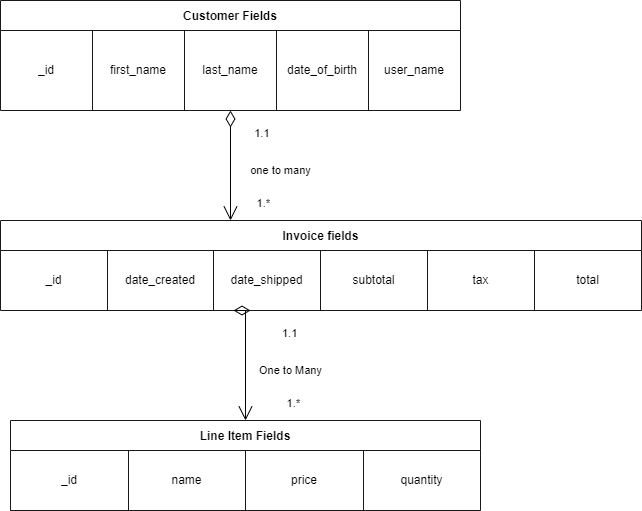

The diagram above was exported from draw.io. Its source (the exported page's mxGraphModel, read from the mxfile embedded in the PNG):
<mxGraphModel dx="1008" dy="1648" grid="1" gridSize="10" guides="1" tooltips="1" connect="1" arrows="1" fold="1" page="1" pageScale="1" pageWidth="850" pageHeight="1100" background="#FFFFFF" math="0" shadow="0">
  <root>
    <mxCell id="0" />
    <mxCell id="1" parent="0" />
    <mxCell id="0D5XHAZWe66otAZmlr-h-7" value="Customer Fields" style="shape=table;startSize=30;container=1;collapsible=0;childLayout=tableLayout;fontStyle=1;align=center;strokeColor=default;strokeWidth=1;fillColor=none;opacity=90;" vertex="1" parent="1">
      <mxGeometry x="30" y="-1070" width="460" height="110" as="geometry" />
    </mxCell>
    <mxCell id="0D5XHAZWe66otAZmlr-h-8" value="" style="shape=tableRow;horizontal=0;startSize=0;swimlaneHead=0;swimlaneBody=0;top=0;left=0;bottom=0;right=0;collapsible=0;dropTarget=0;fillColor=none;points=[[0,0.5],[1,0.5]];portConstraint=eastwest;strokeColor=default;strokeWidth=1;opacity=90;" vertex="1" parent="0D5XHAZWe66otAZmlr-h-7">
      <mxGeometry y="30" width="460" height="80" as="geometry" />
    </mxCell>
    <mxCell id="0D5XHAZWe66otAZmlr-h-9" value="_id" style="shape=partialRectangle;html=1;whiteSpace=wrap;connectable=0;fillColor=none;top=0;left=0;bottom=0;right=0;overflow=hidden;strokeColor=default;strokeWidth=1;opacity=90;" vertex="1" parent="0D5XHAZWe66otAZmlr-h-8">
      <mxGeometry width="92" height="80" as="geometry">
        <mxRectangle width="92" height="80" as="alternateBounds" />
      </mxGeometry>
    </mxCell>
    <mxCell id="0D5XHAZWe66otAZmlr-h-10" value="first_name" style="shape=partialRectangle;html=1;whiteSpace=wrap;connectable=0;fillColor=none;top=0;left=0;bottom=0;right=0;overflow=hidden;strokeColor=default;strokeWidth=1;opacity=90;" vertex="1" parent="0D5XHAZWe66otAZmlr-h-8">
      <mxGeometry x="92" width="92" height="80" as="geometry">
        <mxRectangle width="92" height="80" as="alternateBounds" />
      </mxGeometry>
    </mxCell>
    <mxCell id="0D5XHAZWe66otAZmlr-h-11" value="last_name" style="shape=partialRectangle;html=1;whiteSpace=wrap;connectable=0;fillColor=none;top=0;left=0;bottom=0;right=0;overflow=hidden;strokeColor=default;strokeWidth=1;opacity=90;" vertex="1" parent="0D5XHAZWe66otAZmlr-h-8">
      <mxGeometry x="184" width="92" height="80" as="geometry">
        <mxRectangle width="92" height="80" as="alternateBounds" />
      </mxGeometry>
    </mxCell>
    <mxCell id="0D5XHAZWe66otAZmlr-h-49" value="date_of_birth" style="shape=partialRectangle;html=1;whiteSpace=wrap;connectable=0;fillColor=none;top=0;left=0;bottom=0;right=0;overflow=hidden;strokeColor=default;strokeWidth=1;opacity=90;" vertex="1" parent="0D5XHAZWe66otAZmlr-h-8">
      <mxGeometry x="276" width="92" height="80" as="geometry">
        <mxRectangle width="92" height="80" as="alternateBounds" />
      </mxGeometry>
    </mxCell>
    <mxCell id="0D5XHAZWe66otAZmlr-h-50" value="user_name" style="shape=partialRectangle;html=1;whiteSpace=wrap;connectable=0;fillColor=none;top=0;left=0;bottom=0;right=0;overflow=hidden;strokeColor=default;strokeWidth=1;opacity=90;" vertex="1" parent="0D5XHAZWe66otAZmlr-h-8">
      <mxGeometry x="368" width="92" height="80" as="geometry">
        <mxRectangle width="92" height="80" as="alternateBounds" />
      </mxGeometry>
    </mxCell>
    <mxCell id="0D5XHAZWe66otAZmlr-h-20" value="Invoice fields" style="shape=table;startSize=30;container=1;collapsible=0;childLayout=tableLayout;fontStyle=1;align=center;strokeColor=default;strokeWidth=1;fillColor=none;opacity=90;" vertex="1" parent="1">
      <mxGeometry x="30" y="-850" width="641" height="90" as="geometry" />
    </mxCell>
    <mxCell id="0D5XHAZWe66otAZmlr-h-21" value="" style="shape=tableRow;horizontal=0;startSize=0;swimlaneHead=0;swimlaneBody=0;top=0;left=0;bottom=0;right=0;collapsible=0;dropTarget=0;fillColor=none;points=[[0,0.5],[1,0.5]];portConstraint=eastwest;strokeColor=default;strokeWidth=1;opacity=90;" vertex="1" parent="0D5XHAZWe66otAZmlr-h-20">
      <mxGeometry y="30" width="641" height="60" as="geometry" />
    </mxCell>
    <mxCell id="0D5XHAZWe66otAZmlr-h-22" value="_id" style="shape=partialRectangle;html=1;whiteSpace=wrap;connectable=0;fillColor=none;top=0;left=0;bottom=0;right=0;overflow=hidden;strokeColor=default;strokeWidth=1;opacity=90;" vertex="1" parent="0D5XHAZWe66otAZmlr-h-21">
      <mxGeometry width="107" height="60" as="geometry">
        <mxRectangle width="107" height="60" as="alternateBounds" />
      </mxGeometry>
    </mxCell>
    <mxCell id="0D5XHAZWe66otAZmlr-h-23" value="date_created" style="shape=partialRectangle;html=1;whiteSpace=wrap;connectable=0;fillColor=none;top=0;left=0;bottom=0;right=0;overflow=hidden;strokeColor=default;strokeWidth=1;opacity=90;" vertex="1" parent="0D5XHAZWe66otAZmlr-h-21">
      <mxGeometry x="107" width="106" height="60" as="geometry">
        <mxRectangle width="106" height="60" as="alternateBounds" />
      </mxGeometry>
    </mxCell>
    <mxCell id="0D5XHAZWe66otAZmlr-h-24" value="date_shipped" style="shape=partialRectangle;html=1;whiteSpace=wrap;connectable=0;fillColor=none;top=0;left=0;bottom=0;right=0;overflow=hidden;strokeColor=default;strokeWidth=1;opacity=90;" vertex="1" parent="0D5XHAZWe66otAZmlr-h-21">
      <mxGeometry x="213" width="107" height="60" as="geometry">
        <mxRectangle width="107" height="60" as="alternateBounds" />
      </mxGeometry>
    </mxCell>
    <mxCell id="0D5XHAZWe66otAZmlr-h-46" value="subtotal" style="shape=partialRectangle;html=1;whiteSpace=wrap;connectable=0;fillColor=none;top=0;left=0;bottom=0;right=0;overflow=hidden;strokeColor=default;strokeWidth=1;opacity=90;" vertex="1" parent="0D5XHAZWe66otAZmlr-h-21">
      <mxGeometry x="320" width="107" height="60" as="geometry">
        <mxRectangle width="107" height="60" as="alternateBounds" />
      </mxGeometry>
    </mxCell>
    <mxCell id="0D5XHAZWe66otAZmlr-h-47" value="tax" style="shape=partialRectangle;html=1;whiteSpace=wrap;connectable=0;fillColor=none;top=0;left=0;bottom=0;right=0;overflow=hidden;strokeColor=default;strokeWidth=1;opacity=90;" vertex="1" parent="0D5XHAZWe66otAZmlr-h-21">
      <mxGeometry x="427" width="107" height="60" as="geometry">
        <mxRectangle width="107" height="60" as="alternateBounds" />
      </mxGeometry>
    </mxCell>
    <mxCell id="0D5XHAZWe66otAZmlr-h-48" value="total" style="shape=partialRectangle;html=1;whiteSpace=wrap;connectable=0;fillColor=none;top=0;left=0;bottom=0;right=0;overflow=hidden;strokeColor=default;strokeWidth=1;opacity=90;" vertex="1" parent="0D5XHAZWe66otAZmlr-h-21">
      <mxGeometry x="534" width="107" height="60" as="geometry">
        <mxRectangle width="107" height="60" as="alternateBounds" />
      </mxGeometry>
    </mxCell>
    <mxCell id="0D5XHAZWe66otAZmlr-h-33" value="Line Item Fields" style="shape=table;startSize=30;container=1;collapsible=0;childLayout=tableLayout;fontStyle=1;align=center;strokeColor=default;strokeWidth=1;fillColor=none;opacity=90;gradientColor=#ffffff;" vertex="1" parent="1">
      <mxGeometry x="40" y="-650" width="470" height="90" as="geometry" />
    </mxCell>
    <mxCell id="0D5XHAZWe66otAZmlr-h-34" value="" style="shape=tableRow;horizontal=0;startSize=0;swimlaneHead=0;swimlaneBody=0;top=0;left=0;bottom=0;right=0;collapsible=0;dropTarget=0;fillColor=none;points=[[0,0.5],[1,0.5]];portConstraint=eastwest;strokeColor=default;strokeWidth=1;opacity=90;" vertex="1" parent="0D5XHAZWe66otAZmlr-h-33">
      <mxGeometry y="30" width="470" height="60" as="geometry" />
    </mxCell>
    <mxCell id="0D5XHAZWe66otAZmlr-h-35" value="_id" style="shape=partialRectangle;html=1;whiteSpace=wrap;connectable=0;fillColor=none;top=0;left=0;bottom=0;right=0;overflow=hidden;strokeColor=default;strokeWidth=1;opacity=90;" vertex="1" parent="0D5XHAZWe66otAZmlr-h-34">
      <mxGeometry width="118" height="60" as="geometry">
        <mxRectangle width="118" height="60" as="alternateBounds" />
      </mxGeometry>
    </mxCell>
    <mxCell id="0D5XHAZWe66otAZmlr-h-36" value="name" style="shape=partialRectangle;html=1;whiteSpace=wrap;connectable=0;fillColor=none;top=0;left=0;bottom=0;right=0;overflow=hidden;strokeColor=default;strokeWidth=1;opacity=90;" vertex="1" parent="0D5XHAZWe66otAZmlr-h-34">
      <mxGeometry x="118" width="117" height="60" as="geometry">
        <mxRectangle width="117" height="60" as="alternateBounds" />
      </mxGeometry>
    </mxCell>
    <mxCell id="0D5XHAZWe66otAZmlr-h-37" value="price" style="shape=partialRectangle;html=1;whiteSpace=wrap;connectable=0;fillColor=none;top=0;left=0;bottom=0;right=0;overflow=hidden;strokeColor=default;strokeWidth=1;opacity=90;" vertex="1" parent="0D5XHAZWe66otAZmlr-h-34">
      <mxGeometry x="235" width="118" height="60" as="geometry">
        <mxRectangle width="118" height="60" as="alternateBounds" />
      </mxGeometry>
    </mxCell>
    <mxCell id="0D5XHAZWe66otAZmlr-h-51" value="quantity" style="shape=partialRectangle;html=1;whiteSpace=wrap;connectable=0;fillColor=none;top=0;left=0;bottom=0;right=0;overflow=hidden;strokeColor=default;strokeWidth=1;opacity=90;" vertex="1" parent="0D5XHAZWe66otAZmlr-h-34">
      <mxGeometry x="353" width="117" height="60" as="geometry">
        <mxRectangle width="117" height="60" as="alternateBounds" />
      </mxGeometry>
    </mxCell>
    <mxCell id="0D5XHAZWe66otAZmlr-h-53" value="one to many" style="endArrow=open;html=1;endSize=12;startArrow=diamondThin;startSize=14;startFill=0;edgeStyle=orthogonalEdgeStyle;rounded=0;" edge="1" parent="1" source="0D5XHAZWe66otAZmlr-h-8">
      <mxGeometry x="0.0909" y="50" relative="1" as="geometry">
        <mxPoint x="400" y="-800" as="sourcePoint" />
        <mxPoint x="260" y="-850" as="targetPoint" />
        <Array as="points">
          <mxPoint x="260" y="-850" />
        </Array>
        <mxPoint as="offset" />
      </mxGeometry>
    </mxCell>
    <mxCell id="0D5XHAZWe66otAZmlr-h-54" value="&amp;nbsp; &amp;nbsp; 1.1" style="edgeLabel;resizable=0;html=1;align=left;verticalAlign=top;strokeColor=default;strokeWidth=1;fillColor=none;gradientColor=#ffffff;opacity=90;" connectable="0" vertex="1" parent="0D5XHAZWe66otAZmlr-h-53">
      <mxGeometry x="-1" relative="1" as="geometry">
        <mxPoint x="10" y="10" as="offset" />
      </mxGeometry>
    </mxCell>
    <mxCell id="0D5XHAZWe66otAZmlr-h-55" value="1.*" style="edgeLabel;resizable=0;html=1;align=right;verticalAlign=top;strokeColor=default;strokeWidth=1;fillColor=none;gradientColor=#ffffff;opacity=90;" connectable="0" vertex="1" parent="0D5XHAZWe66otAZmlr-h-53">
      <mxGeometry x="1" relative="1" as="geometry">
        <mxPoint x="40" y="-30" as="offset" />
      </mxGeometry>
    </mxCell>
    <mxCell id="0D5XHAZWe66otAZmlr-h-58" value="One to Many" style="endArrow=open;html=1;endSize=12;startArrow=diamondThin;startSize=14;startFill=0;edgeStyle=orthogonalEdgeStyle;rounded=0;" edge="1" parent="1" target="0D5XHAZWe66otAZmlr-h-33">
      <mxGeometry x="0.1304" y="45" relative="1" as="geometry">
        <mxPoint x="280" y="-760" as="sourcePoint" />
        <mxPoint x="560" y="-800" as="targetPoint" />
        <Array as="points">
          <mxPoint x="275" y="-760" />
        </Array>
        <mxPoint as="offset" />
      </mxGeometry>
    </mxCell>
    <mxCell id="0D5XHAZWe66otAZmlr-h-59" value="1.1" style="edgeLabel;resizable=0;html=1;align=left;verticalAlign=top;strokeColor=default;strokeWidth=1;fillColor=none;gradientColor=#ffffff;opacity=90;" connectable="0" vertex="1" parent="0D5XHAZWe66otAZmlr-h-58">
      <mxGeometry x="-1" relative="1" as="geometry">
        <mxPoint x="30" y="10" as="offset" />
      </mxGeometry>
    </mxCell>
    <mxCell id="0D5XHAZWe66otAZmlr-h-60" value="1.*" style="edgeLabel;resizable=0;html=1;align=right;verticalAlign=top;strokeColor=default;strokeWidth=1;fillColor=none;gradientColor=#ffffff;opacity=90;" connectable="0" vertex="1" parent="0D5XHAZWe66otAZmlr-h-58">
      <mxGeometry x="1" relative="1" as="geometry">
        <mxPoint x="55" y="-30" as="offset" />
      </mxGeometry>
    </mxCell>
  </root>
</mxGraphModel>